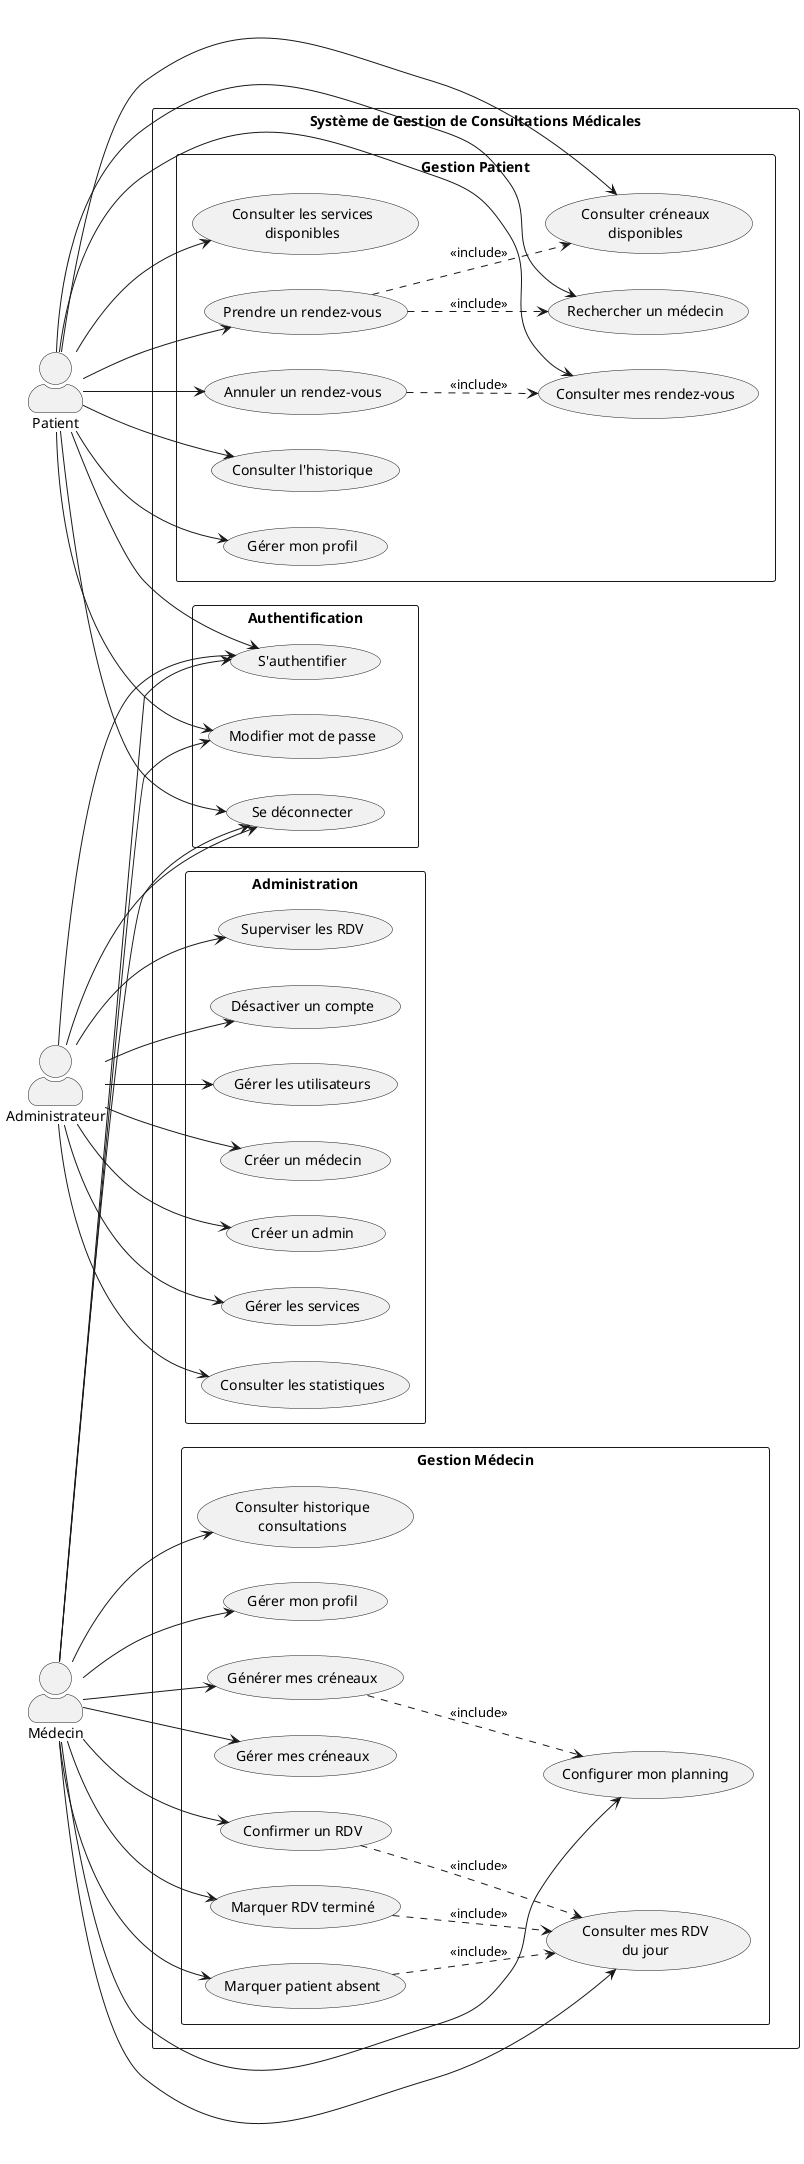

The diagram above was rendered by PlantUML. Its source (embedded in the PNG):
@startuml Diagramme de Cas d'Utilisation - Système de Consultation Médicale

left to right direction
skinparam packageStyle rectangle
skinparam shadowing false
skinparam defaultFontName Arial
skinparam actorStyle awesome

' ==================== ACTEURS ====================
actor "Patient" as patient
actor "Médecin" as medecin
actor "Administrateur" as admin

' ==================== SYSTÈME ====================
rectangle "Système de Gestion de Consultations Médicales" {

    ' --- Cas d'utilisation Authentification ---
    package "Authentification" {
        usecase "S'authentifier" as UC_AUTH
        usecase "Se déconnecter" as UC_LOGOUT
        usecase "Modifier mot de passe" as UC_PWD
    }

    ' --- Cas d'utilisation Patient ---
    package "Gestion Patient" {
        usecase "Consulter les services\ndisponibles" as UC_SERVICES
        usecase "Rechercher un médecin" as UC_SEARCH_MED
        usecase "Consulter créneaux\ndisponibles" as UC_VIEW_SLOTS
        usecase "Prendre un rendez-vous" as UC_BOOK
        usecase "Consulter mes rendez-vous" as UC_MY_RDV
        usecase "Annuler un rendez-vous" as UC_CANCEL
        usecase "Consulter l'historique" as UC_HISTORY
        usecase "Gérer mon profil" as UC_PROFILE_P
    }

    ' --- Cas d'utilisation Médecin ---
    package "Gestion Médecin" {
        usecase "Configurer mon planning" as UC_PLANNING
        usecase "Générer mes créneaux" as UC_GEN_SLOTS
        usecase "Gérer mes créneaux" as UC_MANAGE_SLOTS
        usecase "Consulter mes RDV\ndu jour" as UC_TODAY_RDV
        usecase "Confirmer un RDV" as UC_CONFIRM
        usecase "Marquer RDV terminé" as UC_COMPLETE
        usecase "Marquer patient absent" as UC_ABSENT
        usecase "Consulter historique\nconsultations" as UC_HIST_MED
        usecase "Gérer mon profil" as UC_PROFILE_M
    }

    ' --- Cas d'utilisation Admin ---
    package "Administration" {
        usecase "Gérer les utilisateurs" as UC_USERS
        usecase "Créer un médecin" as UC_CREATE_MED
        usecase "Créer un admin" as UC_CREATE_ADMIN
        usecase "Gérer les services" as UC_ADMIN_SERVICES
        usecase "Consulter les statistiques" as UC_STATS
        usecase "Superviser les RDV" as UC_SUPERVISE
        usecase "Désactiver un compte" as UC_DEACTIVATE
    }
}

' ==================== RELATIONS PATIENT ====================
patient --> UC_AUTH
patient --> UC_LOGOUT
patient --> UC_PWD
patient --> UC_SERVICES
patient --> UC_SEARCH_MED
patient --> UC_VIEW_SLOTS
patient --> UC_BOOK
patient --> UC_MY_RDV
patient --> UC_CANCEL
patient --> UC_HISTORY
patient --> UC_PROFILE_P

' ==================== RELATIONS MÉDECIN ====================
medecin --> UC_AUTH
medecin --> UC_LOGOUT
medecin --> UC_PWD
medecin --> UC_PLANNING
medecin --> UC_GEN_SLOTS
medecin --> UC_MANAGE_SLOTS
medecin --> UC_TODAY_RDV
medecin --> UC_CONFIRM
medecin --> UC_COMPLETE
medecin --> UC_ABSENT
medecin --> UC_HIST_MED
medecin --> UC_PROFILE_M

' ==================== RELATIONS ADMIN ====================
admin --> UC_AUTH
admin --> UC_LOGOUT
admin --> UC_USERS
admin --> UC_CREATE_MED
admin --> UC_CREATE_ADMIN
admin --> UC_ADMIN_SERVICES
admin --> UC_STATS
admin --> UC_SUPERVISE
admin --> UC_DEACTIVATE

' ==================== RELATIONS INCLUDE/EXTEND ====================
UC_BOOK ..> UC_VIEW_SLOTS : <<include>>
UC_BOOK ..> UC_SEARCH_MED : <<include>>
UC_CANCEL ..> UC_MY_RDV : <<include>>
UC_GEN_SLOTS ..> UC_PLANNING : <<include>>
UC_CONFIRM ..> UC_TODAY_RDV : <<include>>
UC_COMPLETE ..> UC_TODAY_RDV : <<include>>
UC_ABSENT ..> UC_TODAY_RDV : <<include>>

@enduml